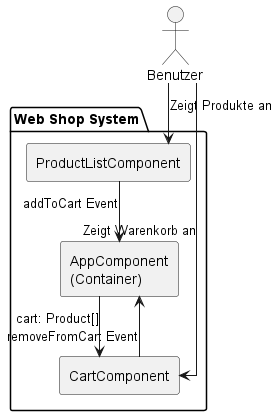

The diagram above was rendered by PlantUML. Its source (embedded in the PNG):
@startuml Fachlicher Kontext - Web Shop

skinparam componentStyle rectangle
skinparam linetype ortho

actor Benutzer as user

package "Web Shop System" {
    component "ProductListComponent" as ProductList
    component "CartComponent" as Cart
    component "AppComponent\n(Container)" as App
}

user --> ProductList : "Zeigt Produkte an"
user --> Cart : "Zeigt Warenkorb an"

ProductList --> App : "addToCart Event"
Cart --> App : "removeFromCart Event"
App --> Cart : "cart: Product[]"

@enduml